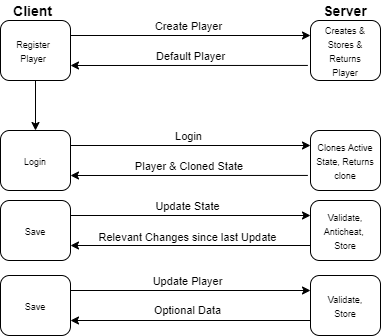

The diagram above was exported from draw.io. Its source (the exported page's mxGraphModel, read from the mxfile embedded in the PNG):
<mxGraphModel dx="681" dy="418" grid="1" gridSize="10" guides="1" tooltips="1" connect="1" arrows="1" fold="1" page="1" pageScale="1" pageWidth="827" pageHeight="1169" math="0" shadow="0">
  <root>
    <mxCell id="0" />
    <mxCell id="1" parent="0" />
    <mxCell id="wijLznchtgln8L3SZdLu-41" value="&lt;font style=&quot;font-size: 9px&quot;&gt;Validate,&lt;br&gt;Store&lt;/font&gt;" style="rounded=1;whiteSpace=wrap;html=1;" vertex="1" parent="1">
      <mxGeometry x="460" y="315" width="70" height="60" as="geometry" />
    </mxCell>
    <mxCell id="wijLznchtgln8L3SZdLu-2" value="" style="rounded=1;whiteSpace=wrap;html=1;" vertex="1" parent="1">
      <mxGeometry x="150" y="60" width="70" height="60" as="geometry" />
    </mxCell>
    <mxCell id="wijLznchtgln8L3SZdLu-4" value="" style="rounded=1;whiteSpace=wrap;html=1;" vertex="1" parent="1">
      <mxGeometry x="460" y="60" width="70" height="60" as="geometry" />
    </mxCell>
    <mxCell id="wijLznchtgln8L3SZdLu-5" value="&lt;b&gt;&lt;font style=&quot;font-size: 14px&quot;&gt;Client&lt;/font&gt;&lt;/b&gt;" style="text;html=1;strokeColor=none;fillColor=none;align=center;verticalAlign=middle;whiteSpace=wrap;rounded=0;" vertex="1" parent="1">
      <mxGeometry x="165" y="40" width="35" height="20" as="geometry" />
    </mxCell>
    <mxCell id="wijLznchtgln8L3SZdLu-6" value="&lt;b&gt;&lt;font style=&quot;font-size: 14px&quot;&gt;Server&lt;/font&gt;&lt;/b&gt;" style="text;html=1;strokeColor=none;fillColor=none;align=center;verticalAlign=middle;whiteSpace=wrap;rounded=0;" vertex="1" parent="1">
      <mxGeometry x="475" y="40" width="40" height="20" as="geometry" />
    </mxCell>
    <mxCell id="wijLznchtgln8L3SZdLu-8" value="" style="endArrow=classic;html=1;exitX=1;exitY=0.25;exitDx=0;exitDy=0;entryX=0;entryY=0.25;entryDx=0;entryDy=0;" edge="1" parent="1" source="wijLznchtgln8L3SZdLu-2" target="wijLznchtgln8L3SZdLu-4">
      <mxGeometry width="50" height="50" relative="1" as="geometry">
        <mxPoint x="221.05000000000007" y="87.26" as="sourcePoint" />
        <mxPoint x="460" y="87.00000000000001" as="targetPoint" />
      </mxGeometry>
    </mxCell>
    <mxCell id="wijLznchtgln8L3SZdLu-11" value="Create Player" style="edgeLabel;html=1;align=center;verticalAlign=middle;resizable=0;points=[];" vertex="1" connectable="0" parent="wijLznchtgln8L3SZdLu-8">
      <mxGeometry x="-0.222" y="-1" relative="1" as="geometry">
        <mxPoint x="25" y="-10" as="offset" />
      </mxGeometry>
    </mxCell>
    <mxCell id="wijLznchtgln8L3SZdLu-12" value="&lt;font style=&quot;font-size: 9px&quot;&gt;Creates &amp;amp; Stores &amp;amp; Returns Player&lt;/font&gt;" style="text;html=1;strokeColor=none;fillColor=none;align=center;verticalAlign=middle;whiteSpace=wrap;rounded=0;" vertex="1" parent="1">
      <mxGeometry x="465" y="75" width="60" height="30" as="geometry" />
    </mxCell>
    <mxCell id="wijLznchtgln8L3SZdLu-15" value="" style="endArrow=classic;html=1;exitX=-0.038;exitY=0.749;exitDx=0;exitDy=0;exitPerimeter=0;entryX=1;entryY=0.75;entryDx=0;entryDy=0;" edge="1" parent="1" source="wijLznchtgln8L3SZdLu-4" target="wijLznchtgln8L3SZdLu-2">
      <mxGeometry width="50" height="50" relative="1" as="geometry">
        <mxPoint x="320" y="210" as="sourcePoint" />
        <mxPoint x="220" y="108" as="targetPoint" />
      </mxGeometry>
    </mxCell>
    <mxCell id="wijLznchtgln8L3SZdLu-16" value="Default Player" style="edgeLabel;html=1;align=center;verticalAlign=middle;resizable=0;points=[];" vertex="1" connectable="0" parent="wijLznchtgln8L3SZdLu-15">
      <mxGeometry x="0.324" y="-1" relative="1" as="geometry">
        <mxPoint x="40" y="-8" as="offset" />
      </mxGeometry>
    </mxCell>
    <mxCell id="wijLznchtgln8L3SZdLu-17" value="&lt;font style=&quot;font-size: 9px&quot;&gt;Register Player&lt;/font&gt;" style="text;html=1;strokeColor=none;fillColor=none;align=center;verticalAlign=middle;whiteSpace=wrap;rounded=0;" vertex="1" parent="1">
      <mxGeometry x="162.5" y="80" width="40" height="20" as="geometry" />
    </mxCell>
    <mxCell id="wijLznchtgln8L3SZdLu-19" value="" style="rounded=1;whiteSpace=wrap;html=1;" vertex="1" parent="1">
      <mxGeometry x="150" y="170" width="70" height="60" as="geometry" />
    </mxCell>
    <mxCell id="wijLznchtgln8L3SZdLu-20" value="" style="rounded=1;whiteSpace=wrap;html=1;" vertex="1" parent="1">
      <mxGeometry x="460" y="170" width="70" height="60" as="geometry" />
    </mxCell>
    <mxCell id="wijLznchtgln8L3SZdLu-23" value="" style="endArrow=classic;html=1;exitX=1;exitY=0.25;exitDx=0;exitDy=0;entryX=0;entryY=0.25;entryDx=0;entryDy=0;" edge="1" parent="1" source="wijLznchtgln8L3SZdLu-19" target="wijLznchtgln8L3SZdLu-20">
      <mxGeometry width="50" height="50" relative="1" as="geometry">
        <mxPoint x="221.05000000000007" y="197.26" as="sourcePoint" />
        <mxPoint x="460" y="197" as="targetPoint" />
      </mxGeometry>
    </mxCell>
    <mxCell id="wijLznchtgln8L3SZdLu-24" value="Login" style="edgeLabel;html=1;align=center;verticalAlign=middle;resizable=0;points=[];" vertex="1" connectable="0" parent="wijLznchtgln8L3SZdLu-23">
      <mxGeometry x="-0.222" y="-1" relative="1" as="geometry">
        <mxPoint x="25" y="-10" as="offset" />
      </mxGeometry>
    </mxCell>
    <mxCell id="wijLznchtgln8L3SZdLu-25" value="&lt;font style=&quot;font-size: 9px&quot;&gt;Clones Active State, Returns clone&lt;/font&gt;" style="text;html=1;strokeColor=none;fillColor=none;align=center;verticalAlign=middle;whiteSpace=wrap;rounded=0;" vertex="1" parent="1">
      <mxGeometry x="465" y="185" width="60" height="30" as="geometry" />
    </mxCell>
    <mxCell id="wijLznchtgln8L3SZdLu-26" value="" style="endArrow=classic;html=1;exitX=-0.038;exitY=0.749;exitDx=0;exitDy=0;exitPerimeter=0;entryX=1;entryY=0.75;entryDx=0;entryDy=0;" edge="1" parent="1" source="wijLznchtgln8L3SZdLu-20" target="wijLznchtgln8L3SZdLu-19">
      <mxGeometry width="50" height="50" relative="1" as="geometry">
        <mxPoint x="320" y="320" as="sourcePoint" />
        <mxPoint x="220" y="218" as="targetPoint" />
      </mxGeometry>
    </mxCell>
    <mxCell id="wijLznchtgln8L3SZdLu-27" value="Player &amp;amp; Cloned State&amp;nbsp;" style="edgeLabel;html=1;align=center;verticalAlign=middle;resizable=0;points=[];" vertex="1" connectable="0" parent="wijLznchtgln8L3SZdLu-26">
      <mxGeometry x="0.324" y="-1" relative="1" as="geometry">
        <mxPoint x="40" y="-8" as="offset" />
      </mxGeometry>
    </mxCell>
    <mxCell id="wijLznchtgln8L3SZdLu-28" value="&lt;font style=&quot;font-size: 9px&quot;&gt;Login&lt;/font&gt;" style="text;html=1;strokeColor=none;fillColor=none;align=center;verticalAlign=middle;whiteSpace=wrap;rounded=0;" vertex="1" parent="1">
      <mxGeometry x="165" y="190" width="40" height="20" as="geometry" />
    </mxCell>
    <mxCell id="wijLznchtgln8L3SZdLu-30" value="" style="endArrow=classic;html=1;exitX=0.5;exitY=1;exitDx=0;exitDy=0;entryX=0.5;entryY=0;entryDx=0;entryDy=0;" edge="1" parent="1" source="wijLznchtgln8L3SZdLu-2" target="wijLznchtgln8L3SZdLu-19">
      <mxGeometry width="50" height="50" relative="1" as="geometry">
        <mxPoint x="320" y="190" as="sourcePoint" />
        <mxPoint x="370" y="140" as="targetPoint" />
      </mxGeometry>
    </mxCell>
    <mxCell id="wijLznchtgln8L3SZdLu-33" value="&lt;font style=&quot;font-size: 9px&quot;&gt;Save&lt;/font&gt;" style="rounded=1;whiteSpace=wrap;html=1;" vertex="1" parent="1">
      <mxGeometry x="150" y="240" width="70" height="60" as="geometry" />
    </mxCell>
    <mxCell id="wijLznchtgln8L3SZdLu-34" value="&lt;font style=&quot;font-size: 9px&quot;&gt;Validate, Anticheat, &lt;br&gt;Store&lt;/font&gt;" style="rounded=1;whiteSpace=wrap;html=1;" vertex="1" parent="1">
      <mxGeometry x="460" y="240" width="70" height="60" as="geometry" />
    </mxCell>
    <mxCell id="wijLznchtgln8L3SZdLu-35" value="" style="endArrow=classic;html=1;exitX=1;exitY=0.25;exitDx=0;exitDy=0;entryX=0;entryY=0.25;entryDx=0;entryDy=0;" edge="1" parent="1" source="wijLznchtgln8L3SZdLu-33" target="wijLznchtgln8L3SZdLu-34">
      <mxGeometry width="50" height="50" relative="1" as="geometry">
        <mxPoint x="320" y="255" as="sourcePoint" />
        <mxPoint x="370" y="205" as="targetPoint" />
      </mxGeometry>
    </mxCell>
    <mxCell id="wijLznchtgln8L3SZdLu-37" value="Update State" style="edgeLabel;html=1;align=center;verticalAlign=middle;resizable=0;points=[];" vertex="1" connectable="0" parent="wijLznchtgln8L3SZdLu-35">
      <mxGeometry x="-0.05" y="-1" relative="1" as="geometry">
        <mxPoint x="2" y="-10" as="offset" />
      </mxGeometry>
    </mxCell>
    <mxCell id="wijLznchtgln8L3SZdLu-38" value="" style="endArrow=classic;html=1;exitX=0;exitY=0.75;exitDx=0;exitDy=0;entryX=1;entryY=0.75;entryDx=0;entryDy=0;" edge="1" parent="1" source="wijLznchtgln8L3SZdLu-34" target="wijLznchtgln8L3SZdLu-33">
      <mxGeometry width="50" height="50" relative="1" as="geometry">
        <mxPoint x="320" y="255" as="sourcePoint" />
        <mxPoint x="370" y="205" as="targetPoint" />
      </mxGeometry>
    </mxCell>
    <mxCell id="wijLznchtgln8L3SZdLu-39" value="Relevant Changes since last Update" style="edgeLabel;html=1;align=center;verticalAlign=middle;resizable=0;points=[];" vertex="1" connectable="0" parent="wijLznchtgln8L3SZdLu-38">
      <mxGeometry x="0.1566" y="-1" relative="1" as="geometry">
        <mxPoint x="16" y="-7" as="offset" />
      </mxGeometry>
    </mxCell>
    <mxCell id="wijLznchtgln8L3SZdLu-40" value="&lt;font style=&quot;font-size: 9px&quot;&gt;Save&lt;/font&gt;" style="rounded=1;whiteSpace=wrap;html=1;" vertex="1" parent="1">
      <mxGeometry x="150" y="315" width="70" height="60" as="geometry" />
    </mxCell>
    <mxCell id="wijLznchtgln8L3SZdLu-42" value="" style="endArrow=classic;html=1;exitX=1;exitY=0.25;exitDx=0;exitDy=0;entryX=0;entryY=0.25;entryDx=0;entryDy=0;" edge="1" parent="1" source="wijLznchtgln8L3SZdLu-40" target="wijLznchtgln8L3SZdLu-41">
      <mxGeometry width="50" height="50" relative="1" as="geometry">
        <mxPoint x="320" y="330" as="sourcePoint" />
        <mxPoint x="370" y="280" as="targetPoint" />
      </mxGeometry>
    </mxCell>
    <mxCell id="wijLznchtgln8L3SZdLu-43" value="Update Player" style="edgeLabel;html=1;align=center;verticalAlign=middle;resizable=0;points=[];" vertex="1" connectable="0" parent="wijLznchtgln8L3SZdLu-42">
      <mxGeometry x="-0.05" y="-1" relative="1" as="geometry">
        <mxPoint x="2" y="-10" as="offset" />
      </mxGeometry>
    </mxCell>
    <mxCell id="wijLznchtgln8L3SZdLu-44" value="" style="endArrow=classic;html=1;exitX=0;exitY=0.75;exitDx=0;exitDy=0;entryX=1;entryY=0.75;entryDx=0;entryDy=0;" edge="1" parent="1" source="wijLznchtgln8L3SZdLu-41" target="wijLznchtgln8L3SZdLu-40">
      <mxGeometry width="50" height="50" relative="1" as="geometry">
        <mxPoint x="320" y="330" as="sourcePoint" />
        <mxPoint x="370" y="280" as="targetPoint" />
      </mxGeometry>
    </mxCell>
    <mxCell id="wijLznchtgln8L3SZdLu-46" value="Optional Data" style="edgeLabel;html=1;align=center;verticalAlign=middle;resizable=0;points=[];" vertex="1" connectable="0" parent="wijLznchtgln8L3SZdLu-44">
      <mxGeometry x="0.0486" relative="1" as="geometry">
        <mxPoint x="2" y="-10" as="offset" />
      </mxGeometry>
    </mxCell>
  </root>
</mxGraphModel>